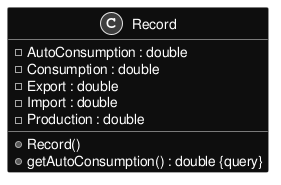

The diagram above was rendered by PlantUML. Its source (embedded in the PNG):
@startuml inline_umlgraph_3.png
skinparam monochrome reverse
skinparam backgroundColor transparent

class Record {
-AutoConsumption : double
-Consumption : double
-Export : double
-Import : double
-Production : double
+Record()
+getAutoConsumption() : double {query}

}
@enduml